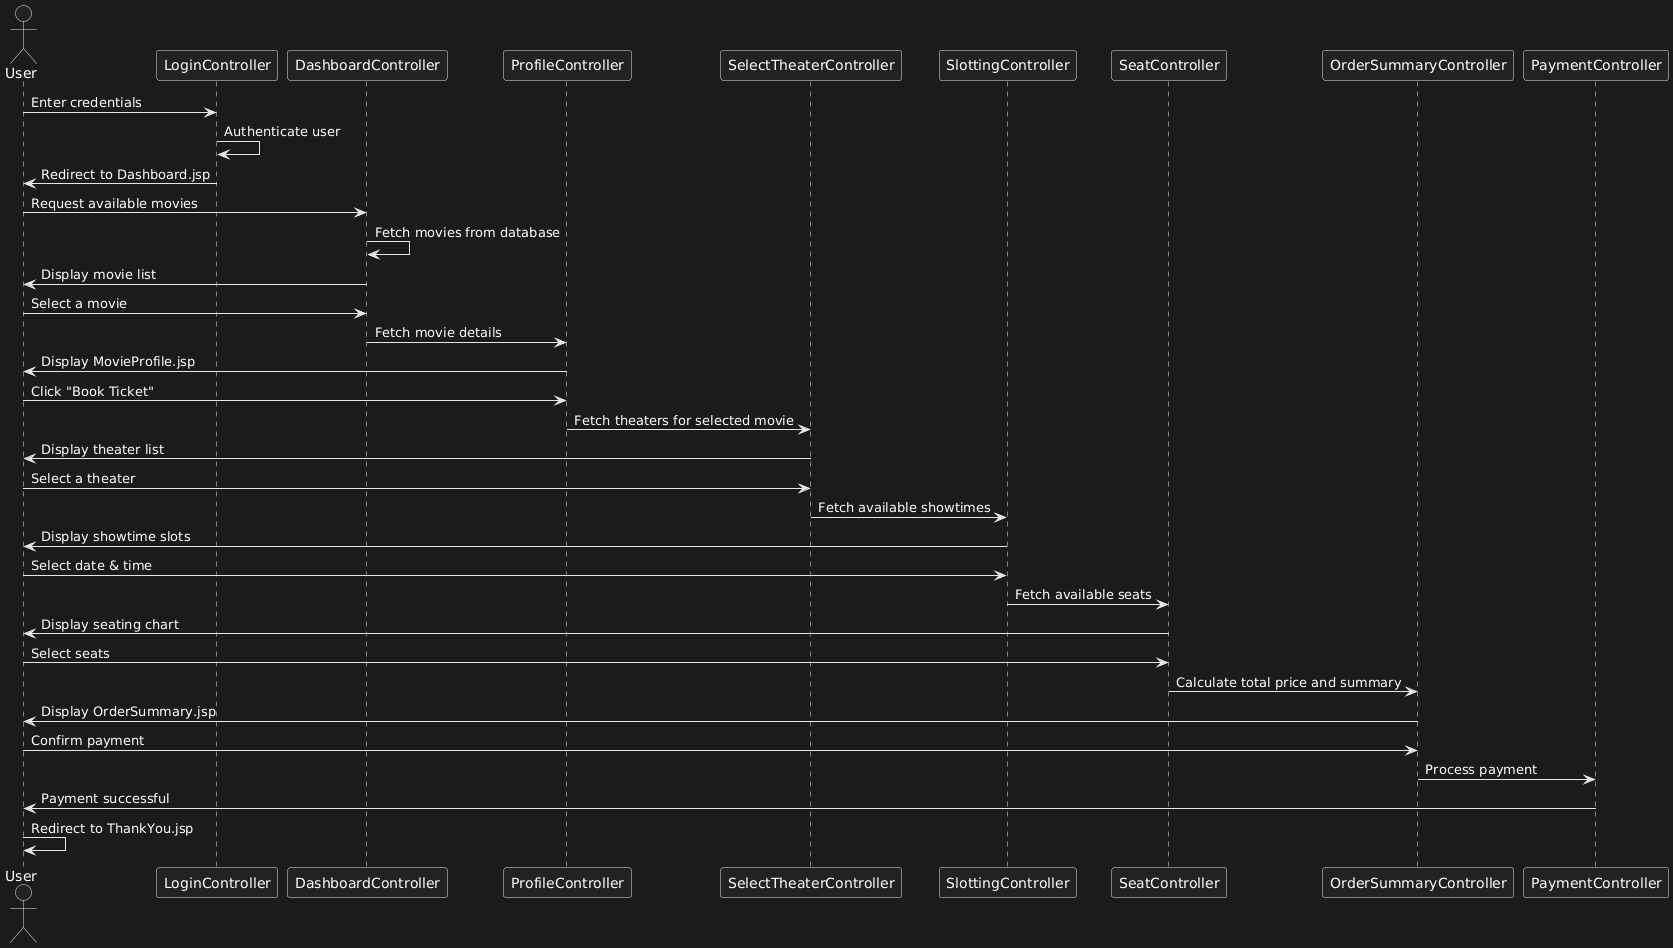

The diagram above was rendered by PlantUML. Its source (embedded in the PNG):
@startuml
actor User

participant LoginController
participant DashboardController
participant ProfileController
participant SelectTheaterController
participant SlottingController
participant SeatController
participant OrderSummaryController
participant PaymentController

User -> LoginController : Enter credentials
LoginController -> LoginController : Authenticate user
LoginController -> User : Redirect to Dashboard.jsp

User -> DashboardController : Request available movies
DashboardController -> DashboardController : Fetch movies from database
DashboardController -> User : Display movie list

User -> DashboardController : Select a movie
DashboardController -> ProfileController : Fetch movie details
ProfileController -> User : Display MovieProfile.jsp

User -> ProfileController : Click "Book Ticket"
ProfileController -> SelectTheaterController : Fetch theaters for selected movie
SelectTheaterController -> User : Display theater list

User -> SelectTheaterController : Select a theater
SelectTheaterController -> SlottingController : Fetch available showtimes
SlottingController -> User : Display showtime slots

User -> SlottingController : Select date & time
SlottingController -> SeatController : Fetch available seats
SeatController -> User : Display seating chart

User -> SeatController : Select seats
SeatController -> OrderSummaryController : Calculate total price and summary
OrderSummaryController -> User : Display OrderSummary.jsp

User -> OrderSummaryController : Confirm payment
OrderSummaryController -> PaymentController : Process payment
PaymentController -> User : Payment successful

User -> User : Redirect to ThankYou.jsp
@enduml